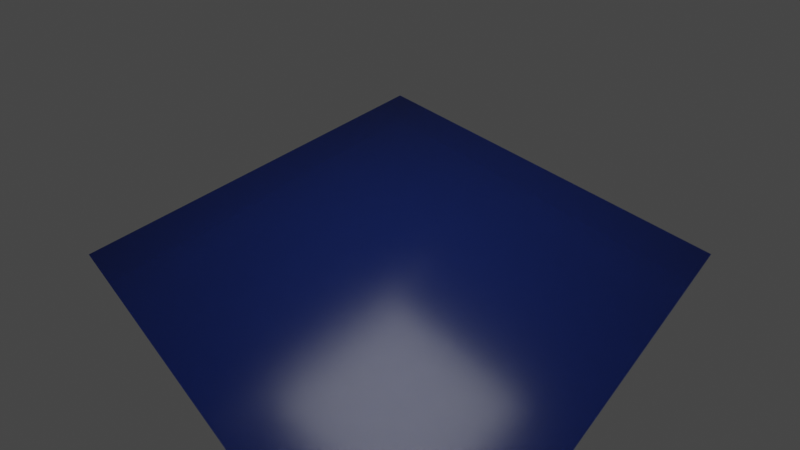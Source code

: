 # Source: Welle1.blend  (saved by Blender 2.90.8; exported with 4.5.12 LTS)
import bpy
from mathutils import Matrix  # noqa: F401  (used for matrix-valued properties, if any)

bpy.ops.wm.read_factory_settings(use_empty=True)
scene = bpy.context.scene
scene.name = 'Scene'

# ---- materials (node trees are filled in below, after node groups)
mat_material_001 = bpy.data.materials.new('Material.001')
mat_material_001.use_transparent_shadow = False

# ---- material node trees
mat_material_001.use_nodes = True; mat_material_001.node_tree.nodes.clear()
_N = mat_material_001.node_tree.nodes; _L = mat_material_001.node_tree.links
n0 = _N.new('ShaderNodeBsdfPrincipled'); n0.name = 'Principled BSDF'; n0.location = (10, 300)
n0.distribution = 'GGX'
n0.subsurface_method = 'BURLEY'
n0.inputs[0].default_value = (0.01466, 0.04141, 0.2487, 1.0)
n0.inputs[2].default_value = 0.2273
n0.inputs[3].default_value = 1.45
n0.inputs[18].default_value = 0.6227
n0.inputs[27].default_value = (0.0, 0.0, 0.0, 1.0)
n0.inputs[28].default_value = 1.0
n1 = _N.new('ShaderNodeOutputMaterial'); n1.name = 'Material Output'; n1.location = (300, 300)
_L.new(n0.outputs[0], n1.inputs[0])
n1.is_active_output = True

# ---- world
world_world = bpy.data.worlds.new('World'); scene.world = world_world
world_world.use_nodes = True; world_world.node_tree.nodes.clear()
_N = world_world.node_tree.nodes; _L = world_world.node_tree.links
n0 = _N.new('ShaderNodeOutputWorld'); n0.name = 'World Output'; n0.location = (300, 300)
n1 = _N.new('ShaderNodeBackground'); n1.name = 'Background'; n1.location = (10, 300)
n1.inputs[0].default_value = (0.05088, 0.05088, 0.05088, 1.0)
_L.new(n1.outputs[0], n0.inputs[0])
n0.is_active_output = True
world_world.color = (0.05088, 0.05088, 0.05088)
world_world.use_sun_shadow = False
world_world.sun_shadow_jitter_overblur = 0.0

# ---- cameras
cam_camera_001 = bpy.data.cameras.new('Camera.001')
cam_camera_001.lens = 21.0

# ---- lights
light_area = bpy.data.lights.new('Area', 'AREA')
light_area.transmission_factor = 0.0
light_area.energy = 392.7
light_area.shadow_soft_size = 1.0
light_area.shadow_maximum_resolution = 0.006
light_area.use_absolute_resolution = True
light_area.size = 1.0
light_area.size_y = 1.0

# ---- meshes
me_cube_004 = bpy.data.meshes.new('Cube.004')
me_cube_004.from_pydata([(-1.0, -1.0, -1.0), (-1.0, -1.0, 1.0), (-1.0, 1.0, -1.0), (-1.0, 1.0, 1.0), (1.0, -1.0, -1.0), (1.0, -1.0, 1.0), (1.0, 1.0, -1.0), (1.0, 1.0, 1.0)], [], [(0, 1, 3, 2), (2, 3, 7, 6), (6, 7, 5, 4), (4, 5, 1, 0), (2, 6, 4, 0), (7, 3, 1, 5)])
_uv = me_cube_004.uv_layers.new(name='UVMap')
_uv.uv.foreach_set('vector', [0.375, 0.0, 0.625, 0.0, 0.625, 0.25, 0.375, 0.25, 0.375, 0.25, 0.625, 0.25, 0.625, 0.5, 0.375, 0.5, 0.375, 0.5, 0.625, 0.5, 0.625, 0.75, 0.375, 0.75, 0.375, 0.75, 0.625, 0.75, 0.625, 1.0, 0.375, 1.0, 0.125, 0.5, 0.375, 0.5, 0.375, 0.75, 0.125, 0.75, 0.625, 0.5, 0.875, 0.5, 0.875, 0.75, 0.625, 0.75])
me_cube_004.use_remesh_fix_poles = True
me_cube_004.use_remesh_preserve_attributes = False
me_cube_004.use_mirror_vertex_groups = False
me_cube_004.update()
me_cube_005 = bpy.data.meshes.new('Cube.005')
me_cube_005.from_pydata([(-1.0, -1.0, 2.98e-08), (-1.0, -1.0, 1.388), (-1.0, 1.0, 2.98e-08), (-1.0, 1.0, 1.388), (1.0, -1.0, 2.98e-08), (1.0, -1.0, 1.388), (1.0, 1.0, 2.98e-08), (1.0, 1.0, 1.388)], [], [(0, 1, 3, 2), (2, 3, 7, 6), (6, 7, 5, 4), (4, 5, 1, 0), (2, 6, 4, 0), (7, 3, 1, 5)])
me_cube_005.polygons.foreach_set('use_smooth', [True] * 6)
_uv = me_cube_005.uv_layers.new(name='UVMap')
_uv.uv.foreach_set('vector', [0.375, 0.0, 0.625, 0.0, 0.625, 0.25, 0.375, 0.25, 0.375, 0.25, 0.625, 0.25, 0.625, 0.5, 0.375, 0.5, 0.375, 0.5, 0.625, 0.5, 0.625, 0.75, 0.375, 0.75, 0.375, 0.75, 0.625, 0.75, 0.625, 1.0, 0.375, 1.0, 0.125, 0.5, 0.375, 0.5, 0.375, 0.75, 0.125, 0.75, 0.625, 0.5, 0.875, 0.5, 0.875, 0.75, 0.625, 0.75])
me_cube_005.materials.append(mat_material_001)
me_cube_005.use_remesh_fix_poles = True
me_cube_005.use_remesh_preserve_attributes = False
me_cube_005.use_mirror_vertex_groups = False
me_cube_005.update()
me_cube_006 = bpy.data.meshes.new('Cube.006')
me_cube_006.from_pydata([(-1.016, -1.017, 0.0), (-1.016, -1.017, 0.4), (-1.016, 1.017, 0.0), (-1.016, 1.017, 0.4), (1.016, -1.017, 0.0), (1.016, -1.017, 0.4), (1.016, 1.017, 0.0), (1.016, 1.017, 0.4)], [], [(0, 1, 3, 2), (2, 3, 7, 6), (6, 7, 5, 4), (4, 5, 1, 0), (2, 6, 4, 0), (7, 3, 1, 5)])
_uv = me_cube_006.uv_layers.new(name='UVMap')
_uv.uv.foreach_set('vector', [0.375, 0.0, 0.625, 0.0, 0.625, 0.25, 0.375, 0.25, 0.375, 0.25, 0.625, 0.25, 0.625, 0.5, 0.375, 0.5, 0.375, 0.5, 0.625, 0.5, 0.625, 0.75, 0.375, 0.75, 0.375, 0.75, 0.625, 0.75, 0.625, 1.0, 0.375, 1.0, 0.125, 0.5, 0.375, 0.5, 0.375, 0.75, 0.125, 0.75, 0.625, 0.5, 0.875, 0.5, 0.875, 0.75, 0.625, 0.75])
me_cube_006.materials.append(mat_material_001)
me_cube_006.use_remesh_fix_poles = True
me_cube_006.use_remesh_preserve_attributes = False
me_cube_006.use_mirror_vertex_groups = False
me_cube_006.update()

# ---- objects
ob_cube = bpy.data.objects.new('Cube', me_cube_004)
ob_liquid_domain = bpy.data.objects.new('Liquid Domain', me_cube_005)
ob_cube_001 = bpy.data.objects.new('Cube.001', me_cube_006)
ob_camera = bpy.data.objects.new('Camera', cam_camera_001)
ob_area = bpy.data.objects.new('Area', light_area)

# ---- transforms, parenting, visibility, modifiers, constraints
ob_cube.location = (-4.0, 0.0, 9.0)
ob_cube.scale = (1.0, 5.0, 1.0)
ob_cube.display_type = 'WIRE'
ob_cube.lineart.crease_threshold = 0.0
_m = ob_cube.modifiers.new('Fluid', 'FLUID')
_m.fluid_type = 'FLOW'
ob_liquid_domain.location = (0.0, 0.0, 0.0)
ob_liquid_domain.scale = (5.038, 5.038, 7.556)
ob_liquid_domain.hide_render = True
ob_liquid_domain.display_type = 'SOLID'
ob_liquid_domain.lineart.crease_threshold = 0.0
_m = ob_liquid_domain.modifiers.new('Fluid', 'FLUID')
_m.fluid_type = 'DOMAIN'
_m = ob_liquid_domain.modifiers.new('Liquid Particle System', 'PARTICLE_SYSTEM')
ob_cube_001.location = (0.0, 0.0, 0.0)
ob_cube_001.scale = (4.95, 4.95, 4.95)
ob_cube_001.display_type = 'WIRE'
ob_cube_001.lineart.crease_threshold = 0.0
_m = ob_cube_001.modifiers.new('Fluid', 'FLUID')
_m.fluid_type = 'FLOW'
ob_camera.location = (5.0, -5.0, 10.0)
ob_camera.rotation_euler = (0.7854, -0.0, 0.7854)
ob_camera.scale = (1.688, 1.688, 1.688)
ob_camera.lineart.crease_threshold = 0.0
ob_area.location = (0.0, 0.0, 9.973)
ob_area.scale = (6.0, 6.0, 6.0)
ob_area.lineart.crease_threshold = 0.0

# ---- collection membership
scene.collection.objects.link(ob_cube)
scene.collection.objects.link(ob_liquid_domain)
scene.collection.objects.link(ob_cube_001)
scene.collection.objects.link(ob_camera)
scene.collection.objects.link(ob_area)

# ---- scene / render settings (as saved in the file)
scene.camera = ob_camera
scene.frame_start = 1; scene.frame_end = 250; scene.frame_set(23)
scene.render.engine = 'BLENDER_EEVEE_NEXT'
scene.cycles.use_denoising = False
scene.cycles.samples = 128
scene.cycles.sampling_pattern = 'TABULATED_SOBOL'
scene.cycles.use_adaptive_sampling = False
scene.cycles.use_light_tree = False
scene.view_settings.view_transform = 'Filmic'
bpy.context.view_layer.update()
